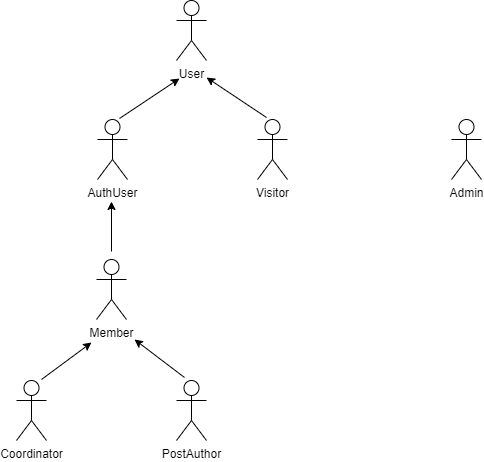

The diagram above was exported from draw.io. Its source (the exported page's mxGraphModel, read from the mxfile embedded in the PNG):
<mxGraphModel dx="1038" dy="579" grid="1" gridSize="10" guides="1" tooltips="1" connect="1" arrows="1" fold="1" page="1" pageScale="1" pageWidth="827" pageHeight="1169" math="0" shadow="0">
  <root>
    <mxCell id="0" />
    <mxCell id="1" parent="0" />
    <mxCell id="A-I5r0WYGcQqNXkAfug5-1" value="User" style="shape=umlActor;verticalLabelPosition=bottom;verticalAlign=top;html=1;outlineConnect=0;" vertex="1" parent="1">
      <mxGeometry x="385" y="141" width="30" height="60" as="geometry" />
    </mxCell>
    <mxCell id="A-I5r0WYGcQqNXkAfug5-2" value="AuthUser" style="shape=umlActor;verticalLabelPosition=bottom;verticalAlign=top;html=1;outlineConnect=0;" vertex="1" parent="1">
      <mxGeometry x="306" y="260" width="30" height="60" as="geometry" />
    </mxCell>
    <mxCell id="A-I5r0WYGcQqNXkAfug5-3" value="Coordinator" style="shape=umlActor;verticalLabelPosition=bottom;verticalAlign=top;html=1;outlineConnect=0;" vertex="1" parent="1">
      <mxGeometry x="225" y="521" width="30" height="60" as="geometry" />
    </mxCell>
    <mxCell id="A-I5r0WYGcQqNXkAfug5-4" value="Member" style="shape=umlActor;verticalLabelPosition=bottom;verticalAlign=top;html=1;outlineConnect=0;" vertex="1" parent="1">
      <mxGeometry x="305" y="400" width="30" height="60" as="geometry" />
    </mxCell>
    <mxCell id="A-I5r0WYGcQqNXkAfug5-5" value="Admin" style="shape=umlActor;verticalLabelPosition=bottom;verticalAlign=top;html=1;outlineConnect=0;" vertex="1" parent="1">
      <mxGeometry x="660" y="260" width="30" height="60" as="geometry" />
    </mxCell>
    <mxCell id="A-I5r0WYGcQqNXkAfug5-6" value="Visitor" style="shape=umlActor;verticalLabelPosition=bottom;verticalAlign=top;html=1;outlineConnect=0;" vertex="1" parent="1">
      <mxGeometry x="466" y="260" width="30" height="60" as="geometry" />
    </mxCell>
    <mxCell id="A-I5r0WYGcQqNXkAfug5-11" value="PostAuthor" style="shape=umlActor;verticalLabelPosition=bottom;verticalAlign=top;html=1;outlineConnect=0;" vertex="1" parent="1">
      <mxGeometry x="385" y="521" width="30" height="60" as="geometry" />
    </mxCell>
    <mxCell id="A-I5r0WYGcQqNXkAfug5-12" value="" style="endArrow=classic;html=1;rounded=0;" edge="1" parent="1">
      <mxGeometry width="50" height="50" relative="1" as="geometry">
        <mxPoint x="475" y="258" as="sourcePoint" />
        <mxPoint x="415" y="218" as="targetPoint" />
      </mxGeometry>
    </mxCell>
    <mxCell id="A-I5r0WYGcQqNXkAfug5-19" value="" style="endArrow=classic;html=1;rounded=0;" edge="1" parent="1">
      <mxGeometry width="50" height="50" relative="1" as="geometry">
        <mxPoint x="328" y="259" as="sourcePoint" />
        <mxPoint x="388" y="219" as="targetPoint" />
      </mxGeometry>
    </mxCell>
    <mxCell id="A-I5r0WYGcQqNXkAfug5-20" value="" style="endArrow=classic;html=1;rounded=0;" edge="1" parent="1">
      <mxGeometry width="50" height="50" relative="1" as="geometry">
        <mxPoint x="320" y="392" as="sourcePoint" />
        <mxPoint x="320" y="342" as="targetPoint" />
      </mxGeometry>
    </mxCell>
    <mxCell id="A-I5r0WYGcQqNXkAfug5-21" value="" style="endArrow=classic;html=1;rounded=0;" edge="1" parent="1">
      <mxGeometry width="50" height="50" relative="1" as="geometry">
        <mxPoint x="393" y="518" as="sourcePoint" />
        <mxPoint x="343" y="480" as="targetPoint" />
      </mxGeometry>
    </mxCell>
    <mxCell id="A-I5r0WYGcQqNXkAfug5-22" value="" style="endArrow=classic;html=1;rounded=0;" edge="1" parent="1">
      <mxGeometry width="50" height="50" relative="1" as="geometry">
        <mxPoint x="250" y="520" as="sourcePoint" />
        <mxPoint x="300" y="483" as="targetPoint" />
      </mxGeometry>
    </mxCell>
  </root>
</mxGraphModel>